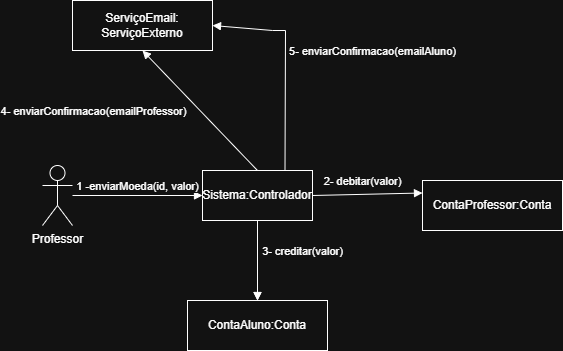

The diagram above was exported from draw.io. Its source (the exported page's mxGraphModel, read from the mxfile embedded in the PNG):
<mxGraphModel dx="1111" dy="1668" grid="1" gridSize="10" guides="1" tooltips="1" connect="1" arrows="1" fold="1" page="1" pageScale="1" pageWidth="827" pageHeight="1169" math="0" shadow="0">
  <root>
    <mxCell id="0" />
    <mxCell id="1" parent="0" />
    <mxCell id="Kgbd37PyzDLHiDM1DZyl-1" parent="1" style="shape=umlActor;verticalLabelPosition=bottom;verticalAlign=top;html=1;" value="Professor" vertex="1">
      <mxGeometry height="60" width="30" x="120" y="95" as="geometry" />
    </mxCell>
    <mxCell id="Kgbd37PyzDLHiDM1DZyl-13" edge="1" parent="1" source="Kgbd37PyzDLHiDM1DZyl-4" style="edgeStyle=orthogonalEdgeStyle;rounded=0;orthogonalLoop=1;jettySize=auto;html=1;" target="Kgbd37PyzDLHiDM1DZyl-6" value="">
      <mxGeometry relative="1" as="geometry" />
    </mxCell>
    <mxCell id="Kgbd37PyzDLHiDM1DZyl-4" parent="1" style="html=1;whiteSpace=wrap;" value="Sistema:Controlador" vertex="1">
      <mxGeometry height="50" width="110" x="280" y="100" as="geometry" />
    </mxCell>
    <mxCell id="Kgbd37PyzDLHiDM1DZyl-5" parent="1" style="html=1;whiteSpace=wrap;" value="ContaProfessor:Conta" vertex="1">
      <mxGeometry height="50" width="140" x="500" y="110" as="geometry" />
    </mxCell>
    <mxCell id="Kgbd37PyzDLHiDM1DZyl-6" parent="1" style="html=1;whiteSpace=wrap;" value="ContaAluno:Conta" vertex="1">
      <mxGeometry height="50" width="140" x="265" y="230" as="geometry" />
    </mxCell>
    <mxCell id="Kgbd37PyzDLHiDM1DZyl-7" parent="1" style="html=1;whiteSpace=wrap;" value="ServiçoEmail: ServiçoExterno" vertex="1">
      <mxGeometry height="50" width="140" x="150" y="-70" as="geometry" />
    </mxCell>
    <mxCell id="Kgbd37PyzDLHiDM1DZyl-8" edge="1" parent="1" source="Kgbd37PyzDLHiDM1DZyl-1" style="html=1;verticalAlign=bottom;endArrow=block;curved=0;rounded=0;entryX=0;entryY=0.5;entryDx=0;entryDy=0;" target="Kgbd37PyzDLHiDM1DZyl-4" value="1 -enviarMoeda(id, valor)">
      <mxGeometry relative="1" width="80" as="geometry">
        <mxPoint as="offset" />
        <mxPoint x="180" y="130" as="sourcePoint" />
        <mxPoint x="260" y="130" as="targetPoint" />
      </mxGeometry>
    </mxCell>
    <mxCell id="Kgbd37PyzDLHiDM1DZyl-10" edge="1" parent="1" source="Kgbd37PyzDLHiDM1DZyl-4" style="html=1;verticalAlign=bottom;endArrow=block;curved=0;rounded=0;exitX=1;exitY=0.5;exitDx=0;exitDy=0;entryX=0;entryY=0.25;entryDx=0;entryDy=0;" target="Kgbd37PyzDLHiDM1DZyl-5" value="2- debitar(valor)">
      <mxGeometry relative="1" width="80" x="-0.0893" y="4" as="geometry">
        <mxPoint as="offset" />
        <mxPoint x="340" y="140" as="sourcePoint" />
        <mxPoint x="510" y="130" as="targetPoint" />
      </mxGeometry>
    </mxCell>
    <mxCell id="Kgbd37PyzDLHiDM1DZyl-12" edge="1" parent="1" source="Kgbd37PyzDLHiDM1DZyl-4" style="html=1;verticalAlign=bottom;endArrow=block;curved=0;rounded=0;exitX=0.5;exitY=1;exitDx=0;exitDy=0;" target="Kgbd37PyzDLHiDM1DZyl-6" value="3- creditar(valor)">
      <mxGeometry relative="1" width="80" y="45" as="geometry">
        <mxPoint as="offset" />
        <mxPoint x="400" y="202" as="sourcePoint" />
        <mxPoint x="510" y="200" as="targetPoint" />
      </mxGeometry>
    </mxCell>
    <mxCell id="Kgbd37PyzDLHiDM1DZyl-14" edge="1" parent="1" source="Kgbd37PyzDLHiDM1DZyl-4" style="html=1;verticalAlign=bottom;endArrow=block;curved=0;rounded=0;exitX=0.5;exitY=0;exitDx=0;exitDy=0;entryX=0.5;entryY=1;entryDx=0;entryDy=0;" target="Kgbd37PyzDLHiDM1DZyl-7" value="4- enviarConfirmacao(emailProfessor)">
      <mxGeometry relative="1" width="80" x="0.808" y="84" as="geometry">
        <mxPoint as="offset" />
        <mxPoint x="340" y="20" as="sourcePoint" />
        <mxPoint x="335" y="13" as="targetPoint" />
      </mxGeometry>
    </mxCell>
    <mxCell id="Kgbd37PyzDLHiDM1DZyl-15" edge="1" parent="1" source="Kgbd37PyzDLHiDM1DZyl-4" style="html=1;verticalAlign=bottom;endArrow=block;curved=0;rounded=0;exitX=0.75;exitY=0;exitDx=0;exitDy=0;entryX=1;entryY=0.5;entryDx=0;entryDy=0;" target="Kgbd37PyzDLHiDM1DZyl-7" value="5- enviarConfirmacao(emailAluno)">
      <mxGeometry relative="1" width="80" x="0.0348" y="-87" as="geometry">
        <mxPoint as="offset" />
        <Array as="points">
          <mxPoint x="363" y="-40" />
          <mxPoint x="350" y="-40" />
        </Array>
        <mxPoint x="455" y="180" as="sourcePoint" />
        <mxPoint x="380" y="80" as="targetPoint" />
      </mxGeometry>
    </mxCell>
  </root>
</mxGraphModel>